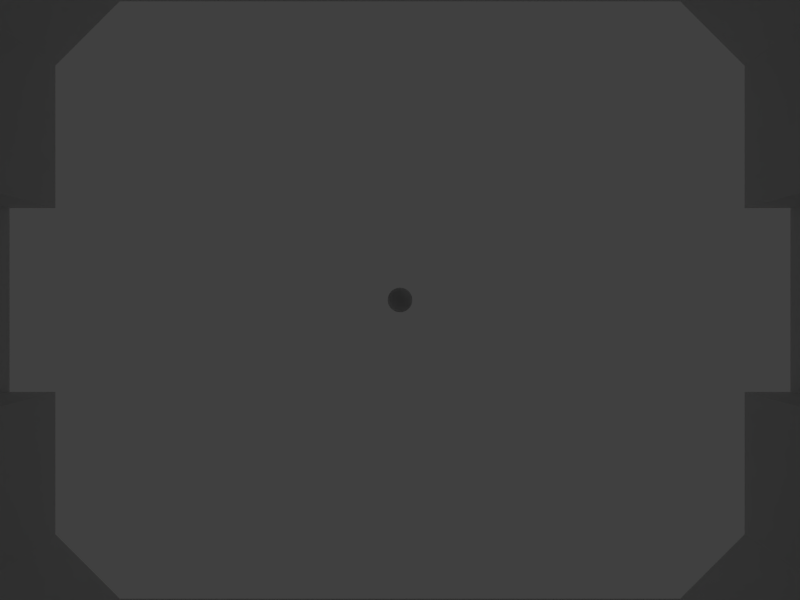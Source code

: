 # Source: vsss.blend  (saved by Blender 2.75.0; exported with 4.5.12 LTS)
import bpy
from mathutils import Matrix  # noqa: F401  (used for matrix-valued properties, if any)

bpy.ops.wm.read_factory_settings(use_empty=True)
scene = bpy.context.scene
scene.name = 'Scene'

# ---- collections
col_collection_1 = bpy.data.collections.new('Collection 1'); scene.collection.children.link(col_collection_1)
col_collection_2 = bpy.data.collections.new('Collection 2'); scene.collection.children.link(col_collection_2)
col_collection_2.hide_render = True
col_collection_2.hide_viewport = True

# ---- materials (node trees are filled in below, after node groups)
mat_elasticidad_bola = bpy.data.materials.new('Elasticidad Bola')
mat_elasticidad_bola.alpha_threshold = 0.0
mat_elasticidad_bola.use_transparent_shadow = False
mat_elasticidad_bola.roughness = 0.5
mat_elasticidad_piso = bpy.data.materials.new('Elasticidad Piso')
mat_elasticidad_piso.alpha_threshold = 0.0
mat_elasticidad_piso.use_transparent_shadow = False
mat_elasticidad_piso.roughness = 0.5
mat_elasticidad_robot = bpy.data.materials.new('Elasticidad Robot')
mat_elasticidad_robot.alpha_threshold = 0.0
mat_elasticidad_robot.use_transparent_shadow = False
mat_elasticidad_robot.roughness = 0.5
mat_equipo_rojo = bpy.data.materials.new('Equipo rojo')
mat_equipo_rojo.alpha_threshold = 0.0
mat_equipo_rojo.use_transparent_shadow = False
mat_equipo_rojo.diffuse_color = (0.8, 0.04688, 0.03411, 1.0)
mat_equipo_rojo.roughness = 0.5
mat_equipo_azul = bpy.data.materials.new('Equipo azul')
mat_equipo_azul.alpha_threshold = 0.0
mat_equipo_azul.use_transparent_shadow = False
mat_equipo_azul.diffuse_color = (0.01198, 0.02064, 0.8, 1.0)
mat_equipo_azul.roughness = 0.5

# ---- material node trees

# ---- world
world_world = bpy.data.worlds.new('World'); scene.world = world_world
world_world.color = (0.05088, 0.05088, 0.05088)
world_world.use_sun_shadow = False
world_world.sun_shadow_jitter_overblur = 0.0
world_world.cycles.sampling_method = 'MANUAL'
world_world.cycles.sample_map_resolution = 256

# ---- cameras
cam_camera = bpy.data.cameras.new('Camera')
cam_camera.clip_start = 0.001
cam_camera.clip_end = 100.0
cam_camera.lens = 18.38
cam_camera.sensor_width = 32.0
cam_camera.sensor_height = 18.0
cam_camera.ortho_scale = 180.0
cam_camera.dof.focus_distance = 0.0
cam_camera.dof.aperture_fstop = 128.0

# ---- lights
light_point = bpy.data.lights.new('Point', 'POINT')
light_point.transmission_factor = 0.0
light_point.energy = 100.0
light_point.shadow_buffer_clip_start = 0.5
light_point.shadow_soft_size = 0.1
light_point.shadow_maximum_resolution = 0.006
light_point.use_absolute_resolution = True
light_point.cycles.use_multiple_importance_sampling = False
light_lamp = bpy.data.lights.new('Lamp', 'POINT')
light_lamp.transmission_factor = 0.0
light_lamp.cutoff_distance = 30.0
light_lamp.energy = 100.0
light_lamp.shadow_buffer_clip_start = 1.001
light_lamp.shadow_soft_size = 0.1
light_lamp.shadow_maximum_resolution = 0.006
light_lamp.use_absolute_resolution = True
light_lamp.cycles.use_multiple_importance_sampling = False

# ---- meshes
me_plane_003 = bpy.data.meshes.new('Plane.003')
me_plane_003.from_pydata([(-1.0, -1.0, 0.0), (1.0, -1.0, 0.0), (-1.0, 1.0, 0.0), (1.0, 1.0, 0.0)], [], [(0, 1, 3, 2)])
me_plane_003.use_remesh_preserve_volume = False
me_plane_003.use_remesh_preserve_attributes = False
me_plane_003.use_mirror_vertex_groups = False
me_plane_003.update()
me_plane_002 = bpy.data.meshes.new('Plane.002')
me_plane_002.from_pydata([(-1.0, -1.0, 0.0), (1.0, -1.0, 0.0), (-1.0, 1.0, 0.0), (1.0, 1.0, 0.0)], [], [(0, 1, 3, 2)])
me_plane_002.use_remesh_preserve_volume = False
me_plane_002.use_remesh_preserve_attributes = False
me_plane_002.use_mirror_vertex_groups = False
me_plane_002.update()
me_plane = bpy.data.meshes.new('Plane')
me_plane.from_pydata([(-1.0, -1.0, 0.0), (1.0, -1.0, 0.0), (-1.0, 1.0, 0.0), (1.0, 1.0, 0.0)], [], [(0, 1, 3, 2)])
me_plane.use_remesh_preserve_volume = False
me_plane.use_remesh_preserve_attributes = False
me_plane.use_mirror_vertex_groups = False
me_plane.update()
me_sphere = bpy.data.meshes.new('Sphere')
me_sphere.from_pydata([(-0.4155, 0.0, 2.089), (-0.8151, 0.0, 1.968), (-1.183, 0.0, 1.771), (-1.506, 0.0, 1.506), (-1.771, 0.0, 1.183), (-1.968, 0.0, 0.8151), (-2.089, 0.0, 0.4155), (-2.13, 0.0, 1.608e-07), (-2.089, 0.0, -0.4155), (-1.968, 0.0, -0.8151), (-1.771, 0.0, -1.183), (-1.506, 0.0, -1.506), (-1.183, 0.0, -1.771), (-0.8151, 0.0, -1.968), (-0.4155, 0.0, -2.089), (6.94e-07, 0.0, -2.13), (-0.4076, 0.08107, 2.089), (-0.7995, 0.159, 1.968), (-1.161, 0.2309, 1.771), (-1.477, 0.2938, 1.506), (-1.737, 0.3455, 1.183), (-1.93, 0.3839, 0.8151), (-2.049, 0.4076, 0.4155), (-2.089, 0.4155, 1.608e-07), (-2.049, 0.4076, -0.4155), (-1.93, 0.3839, -0.8151), (-1.737, 0.3455, -1.183), (-1.477, 0.2938, -1.506), (-1.161, 0.2309, -1.771), (-0.7995, 0.159, -1.968), (-0.4076, 0.08107, -2.089), (-0.3839, 0.159, 2.089), (-0.7531, 0.3119, 1.968), (-1.093, 0.4529, 1.771), (-1.391, 0.5764, 1.506), (-1.636, 0.6777, 1.183), (-1.818, 0.7531, 0.8151), (-1.93, 0.7995, 0.4155), (-1.968, 0.8151, 1.608e-07), (-1.93, 0.7995, -0.4155), (-1.818, 0.7531, -0.8151), (-1.636, 0.6777, -1.183), (-1.391, 0.5764, -1.506), (-1.093, 0.4529, -1.771), (-0.7531, 0.3119, -1.968), (-0.3839, 0.159, -2.089), (-0.3455, 0.2309, 2.089), (-0.6777, 0.4529, 1.968), (-0.9839, 0.6574, 1.771), (-1.252, 0.8368, 1.506), (-1.473, 0.9839, 1.183), (-1.636, 1.093, 0.8151), (-1.737, 1.161, 0.4155), (-1.771, 1.183, 1.608e-07), (-1.737, 1.161, -0.4155), (-1.636, 1.093, -0.8151), (-1.473, 0.9839, -1.183), (-1.252, 0.8368, -1.506), (-0.9839, 0.6574, -1.771), (-0.6777, 0.4529, -1.968), (-0.3455, 0.2309, -2.089), (-0.2938, 0.2938, 2.089), (-0.5764, 0.5764, 1.968), (-0.8368, 0.8368, 1.771), (-1.065, 1.065, 1.506), (-1.252, 1.252, 1.183), (-1.391, 1.391, 0.8151), (-1.477, 1.477, 0.4155), (-1.506, 1.506, 1.608e-07), (-1.477, 1.477, -0.4155), (-1.391, 1.391, -0.8151), (-1.252, 1.252, -1.183), (-1.065, 1.065, -1.506), (-0.8368, 0.8368, -1.771), (-0.5764, 0.5764, -1.968), (-0.2938, 0.2938, -2.089), (-0.2309, 0.3455, 2.089), (-0.4529, 0.6777, 1.968), (-0.6574, 0.9839, 1.771), (-0.8368, 1.252, 1.506), (-0.9839, 1.473, 1.183), (-1.093, 1.636, 0.8151), (-1.161, 1.737, 0.4155), (-1.183, 1.771, 1.608e-07), (-1.161, 1.737, -0.4155), (-1.093, 1.636, -0.8151), (-0.9839, 1.473, -1.183), (-0.8368, 1.252, -1.506), (-0.6574, 0.9839, -1.771), (-0.4529, 0.6777, -1.968), (-0.2309, 0.3455, -2.089), (-0.159, 0.3839, 2.089), (-0.3119, 0.7531, 1.968), (-0.4529, 1.093, 1.771), (-0.5764, 1.391, 1.506), (-0.6777, 1.636, 1.183), (-0.7531, 1.818, 0.8151), (-0.7995, 1.93, 0.4155), (-0.8151, 1.968, 1.608e-07), (-0.7995, 1.93, -0.4155), (-0.7531, 1.818, -0.8151), (-0.6777, 1.636, -1.183), (-0.5764, 1.391, -1.506), (-0.4529, 1.093, -1.771), (-0.3119, 0.7531, -1.968), (-0.159, 0.3839, -2.089), (-0.08107, 0.4076, 2.089), (-0.159, 0.7995, 1.968), (-0.2309, 1.161, 1.771), (-0.2938, 1.477, 1.506), (-0.3455, 1.737, 1.183), (-0.3839, 1.93, 0.8151), (-0.4076, 2.049, 0.4155), (-0.4155, 2.089, 1.608e-07), (-0.4076, 2.049, -0.4155), (-0.3839, 1.93, -0.8151), (-0.3455, 1.737, -1.183), (-0.2938, 1.477, -1.506), (-0.2309, 1.161, -1.771), (-0.159, 0.7995, -1.968), (-0.08107, 0.4076, -2.089), (7.584e-07, 0.4155, 2.089), (6.69e-07, 0.8151, 1.968), (6.541e-07, 1.183, 1.771), (6.392e-07, 1.506, 1.506), (6.094e-07, 1.771, 1.183), (6.988e-07, 1.968, 0.8151), (6.69e-07, 2.089, 0.4155), (7.584e-07, 2.13, 1.608e-07), (6.69e-07, 2.089, -0.4155), (6.988e-07, 1.968, -0.8151), (7.286e-07, 1.771, -1.183), (6.392e-07, 1.506, -1.506), (7.435e-07, 1.183, -1.771), (6.69e-07, 0.8151, -1.968), (6.913e-07, 0.4155, -2.089), (0.08107, 0.4076, 2.089), (0.159, 0.7995, 1.968), (0.2309, 1.161, 1.771), (0.2938, 1.477, 1.506), (0.3455, 1.737, 1.183), (0.3839, 1.93, 0.8151), (0.4076, 2.049, 0.4155), (0.4155, 2.089, 1.608e-07), (0.4076, 2.049, -0.4155), (0.3839, 1.93, -0.8151), (0.3455, 1.737, -1.183), (0.2938, 1.477, -1.506), (0.2309, 1.161, -1.771), (0.159, 0.7995, -1.968), (0.08107, 0.4076, -2.089), (0.159, 0.3839, 2.089), (0.3119, 0.7531, 1.968), (0.4529, 1.093, 1.771), (0.5764, 1.391, 1.506), (0.6777, 1.636, 1.183), (0.7531, 1.818, 0.8151), (0.7995, 1.93, 0.4155), (0.8151, 1.968, 1.608e-07), (0.7995, 1.93, -0.4155), (0.7531, 1.818, -0.8151), (0.6777, 1.636, -1.183), (0.5764, 1.391, -1.506), (0.4529, 1.093, -1.771), (0.3119, 0.7531, -1.968), (0.159, 0.3839, -2.089), (0.2309, 0.3455, 2.089), (0.4529, 0.6777, 1.968), (0.6574, 0.9839, 1.771), (0.8368, 1.252, 1.506), (0.9839, 1.473, 1.183), (1.093, 1.636, 0.8151), (1.161, 1.737, 0.4155), (1.183, 1.771, 1.608e-07), (1.161, 1.737, -0.4155), (1.093, 1.636, -0.8151), (0.9839, 1.473, -1.183), (0.8368, 1.252, -1.506), (0.6574, 0.9839, -1.771), (0.4529, 0.6777, -1.968), (0.2309, 0.3455, -2.089), (0.2938, 0.2938, 2.089), (0.5764, 0.5764, 1.968), (0.8368, 0.8368, 1.771), (1.065, 1.065, 1.506), (1.252, 1.252, 1.183), (1.391, 1.391, 0.8151), (1.477, 1.477, 0.4155), (1.506, 1.506, 1.608e-07), (1.477, 1.477, -0.4155), (1.391, 1.391, -0.8151), (1.252, 1.252, -1.183), (1.065, 1.065, -1.506), (0.8368, 0.8368, -1.771), (0.5764, 0.5764, -1.968), (0.2938, 0.2938, -2.089), (0.3455, 0.2309, 2.089), (0.6777, 0.4529, 1.968), (0.9839, 0.6574, 1.771), (1.252, 0.8368, 1.506), (1.473, 0.9839, 1.183), (1.636, 1.093, 0.8151), (1.737, 1.161, 0.4155), (1.771, 1.183, 1.608e-07), (1.737, 1.161, -0.4155), (1.636, 1.093, -0.8151), (1.473, 0.9839, -1.183), (1.252, 0.8368, -1.506), (0.9839, 0.6574, -1.771), (0.6777, 0.4529, -1.968), (0.3455, 0.2309, -2.089), (0.3839, 0.159, 2.089), (0.7531, 0.3119, 1.968), (1.093, 0.4529, 1.771), (1.391, 0.5764, 1.506), (1.636, 0.6777, 1.183), (1.818, 0.7531, 0.8151), (1.93, 0.7995, 0.4155), (1.968, 0.8151, 1.608e-07), (1.93, 0.7995, -0.4155), (1.818, 0.7531, -0.8151), (1.636, 0.6777, -1.183), (1.391, 0.5764, -1.506), (1.093, 0.4529, -1.771), (0.7531, 0.3119, -1.968), (0.3839, 0.159, -2.089), (0.4076, 0.08107, 2.089), (0.7995, 0.159, 1.968), (1.161, 0.2309, 1.771), (1.477, 0.2938, 1.506), (1.737, 0.3455, 1.183), (1.93, 0.3839, 0.8151), (2.049, 0.4076, 0.4155), (2.089, 0.4155, 1.608e-07), (2.049, 0.4076, -0.4155), (1.93, 0.3839, -0.8151), (1.737, 0.3455, -1.183), (1.477, 0.2938, -1.506), (1.161, 0.2309, -1.771), (0.7995, 0.159, -1.968), (0.4076, 0.08107, -2.089), (0.4155, -4.341e-08, 2.089), (0.8151, 1.29e-09, 1.968), (1.183, 4.599e-08, 1.771), (1.506, -7.322e-08, 1.506), (1.771, 1.619e-08, 1.183), (1.968, -4.341e-08, 0.8151), (2.089, -2.52e-07, 0.4155), (2.13, -2.818e-07, 1.608e-07), (2.089, -2.52e-07, -0.4155), (1.968, -4.341e-08, -0.8151), (1.771, -4.341e-08, -1.183), (1.506, -7.322e-08, -1.506), (1.183, -7.322e-08, -1.771), (0.8151, -4.341e-08, -1.968), (0.4155, 1.29e-09, -2.089), (0.4076, -0.08107, 2.089), (0.7995, -0.159, 1.968), (1.161, -0.2309, 1.771), (1.477, -0.2938, 1.506), (1.737, -0.3455, 1.183), (1.93, -0.3839, 0.8151), (2.049, -0.4076, 0.4155), (2.089, -0.4155, 1.608e-07), (2.049, -0.4076, -0.4155), (1.93, -0.3839, -0.8151), (1.737, -0.3455, -1.183), (1.477, -0.2938, -1.506), (1.161, -0.2309, -1.771), (0.7995, -0.159, -1.968), (0.4076, -0.08107, -2.089), (0.3839, -0.159, 2.089), (0.7531, -0.3119, 1.968), (1.093, -0.4529, 1.771), (1.391, -0.5764, 1.506), (1.636, -0.6777, 1.183), (1.818, -0.7531, 0.8151), (1.93, -0.7995, 0.4155), (1.968, -0.8151, 1.608e-07), (1.93, -0.7995, -0.4155), (1.818, -0.7531, -0.8151), (1.636, -0.6777, -1.183), (1.391, -0.5764, -1.506), (1.093, -0.4529, -1.771), (0.7531, -0.3119, -1.968), (0.3839, -0.159, -2.089), (0.3455, -0.2309, 2.089), (0.6777, -0.4529, 1.968), (0.9839, -0.6574, 1.771), (1.252, -0.8368, 1.506), (1.473, -0.9839, 1.183), (1.636, -1.093, 0.8151), (1.737, -1.161, 0.4155), (1.771, -1.183, 1.608e-07), (1.737, -1.161, -0.4155), (1.636, -1.093, -0.8151), (1.473, -0.9839, -1.183), (1.252, -0.8368, -1.506), (0.9839, -0.6574, -1.771), (0.6777, -0.4529, -1.968), (0.3455, -0.2309, -2.089), (0.2938, -0.2938, 2.089), (0.5764, -0.5764, 1.968), (0.8368, -0.8368, 1.771), (1.065, -1.065, 1.506), (1.252, -1.252, 1.183), (1.391, -1.391, 0.8151), (1.477, -1.477, 0.4155), (1.506, -1.506, 1.608e-07), (1.477, -1.477, -0.4155), (1.391, -1.391, -0.8151), (1.252, -1.252, -1.183), (1.065, -1.065, -1.506), (0.8368, -0.8368, -1.771), (0.5764, -0.5764, -1.968), (0.2938, -0.2938, -2.089), (0.2309, -0.3455, 2.089), (0.4529, -0.6777, 1.968), (0.6574, -0.9839, 1.771), (0.8368, -1.252, 1.506), (0.9839, -1.473, 1.183), (1.093, -1.636, 0.8151), (1.161, -1.737, 0.4155), (1.183, -1.771, 1.608e-07), (1.161, -1.737, -0.4155), (1.093, -1.636, -0.8151), (0.9839, -1.473, -1.183), (0.8368, -1.252, -1.506), (0.6574, -0.9839, -1.771), (0.4529, -0.6777, -1.968), (0.2309, -0.3455, -2.089), (0.159, -0.3839, 2.089), (0.3119, -0.7531, 1.968), (0.4529, -1.093, 1.771), (0.5764, -1.391, 1.506), (0.6777, -1.636, 1.183), (0.7531, -1.818, 0.8151), (0.7995, -1.93, 0.4155), (0.8151, -1.968, 1.608e-07), (0.7995, -1.93, -0.4155), (0.7531, -1.818, -0.8151), (0.6777, -1.636, -1.183), (0.5764, -1.391, -1.506), (0.4529, -1.093, -1.771), (0.3119, -0.7531, -1.968), (0.159, -0.3839, -2.089), (0.08107, -0.4076, 2.089), (0.159, -0.7995, 1.968), (0.2309, -1.161, 1.771), (0.2938, -1.477, 1.506), (0.3455, -1.737, 1.183), (0.3839, -1.93, 0.8151), (0.4076, -2.049, 0.4155), (0.4155, -2.089, 1.608e-07), (0.4076, -2.049, -0.4155), (0.3839, -1.93, -0.8151), (0.3455, -1.737, -1.183), (0.2938, -1.477, -1.506), (0.2309, -1.161, -1.771), (0.159, -0.7995, -1.968), (0.08107, -0.4076, -2.089), (6.094e-07, -0.4155, 2.089), (5.498e-07, -0.8151, 1.968), (5.349e-07, -1.183, 1.771), (4.604e-07, -1.506, 1.506), (4.604e-07, -1.771, 1.183), (4.902e-07, -1.968, 0.8151), (3.412e-07, -2.089, 0.4155), (1.027e-07, -2.13, 1.608e-07), (3.412e-07, -2.089, -0.4155), (4.902e-07, -1.968, -0.8151), (4.306e-07, -1.771, -1.183), (4.902e-07, -1.506, -1.506), (4.157e-07, -1.183, -1.771), (6.094e-07, -0.8151, -1.968), (7.062e-07, -0.4155, -2.089), (5.586e-07, -6.807e-07, 2.13), (-0.08107, -0.4076, 2.089), (-0.159, -0.7995, 1.968), (-0.2309, -1.161, 1.771), (-0.2938, -1.477, 1.506), (-0.3455, -1.737, 1.183), (-0.3839, -1.93, 0.8151), (-0.4076, -2.049, 0.4155), (-0.4155, -2.089, 1.608e-07), (-0.4076, -2.049, -0.4155), (-0.3839, -1.93, -0.8151), (-0.3455, -1.737, -1.183), (-0.2938, -1.477, -1.506), (-0.2309, -1.161, -1.771), (-0.159, -0.7995, -1.968), (-0.08107, -0.4076, -2.089), (-0.159, -0.3839, 2.089), (-0.3119, -0.7531, 1.968), (-0.4529, -1.093, 1.771), (-0.5764, -1.391, 1.506), (-0.6777, -1.636, 1.183), (-0.7531, -1.818, 0.8151), (-0.7995, -1.93, 0.4155), (-0.8151, -1.968, 1.608e-07), (-0.7995, -1.93, -0.4155), (-0.7531, -1.818, -0.8151), (-0.6777, -1.636, -1.183), (-0.5764, -1.391, -1.506), (-0.4529, -1.093, -1.771), (-0.3119, -0.7531, -1.968), (-0.159, -0.3839, -2.089), (-0.2309, -0.3455, 2.089), (-0.4529, -0.6777, 1.968), (-0.6574, -0.9839, 1.771), (-0.8368, -1.252, 1.506), (-0.9839, -1.473, 1.183), (-1.093, -1.636, 0.8151), (-1.161, -1.737, 0.4155), (-1.183, -1.771, 1.608e-07), (-1.161, -1.737, -0.4155), (-1.093, -1.636, -0.8151), (-0.9839, -1.473, -1.183), (-0.8368, -1.252, -1.506), (-0.6574, -0.9839, -1.771), (-0.4529, -0.6777, -1.968), (-0.2309, -0.3455, -2.089), (-0.2938, -0.2938, 2.089), (-0.5764, -0.5764, 1.968), (-0.8368, -0.8368, 1.771), (-1.065, -1.065, 1.506), (-1.252, -1.252, 1.183), (-1.391, -1.391, 0.8151), (-1.477, -1.477, 0.4155), (-1.506, -1.506, 1.608e-07), (-1.477, -1.477, -0.4155), (-1.391, -1.391, -0.8151), (-1.252, -1.252, -1.183), (-1.065, -1.065, -1.506), (-0.8368, -0.8368, -1.771), (-0.5764, -0.5764, -1.968), (-0.2938, -0.2938, -2.089), (-0.3455, -0.2309, 2.089), (-0.6777, -0.4529, 1.968), (-0.9839, -0.6574, 1.771), (-1.252, -0.8368, 1.506), (-1.473, -0.9839, 1.183), (-1.636, -1.093, 0.8151), (-1.737, -1.161, 0.4155), (-1.771, -1.183, 1.608e-07), (-1.737, -1.161, -0.4155), (-1.636, -1.093, -0.8151), (-1.473, -0.9839, -1.183), (-1.252, -0.8368, -1.506), (-0.9839, -0.6574, -1.771), (-0.6777, -0.4529, -1.968), (-0.3455, -0.2309, -2.089), (-0.3839, -0.159, 2.089), (-0.7531, -0.3119, 1.968), (-1.093, -0.4529, 1.771), (-1.391, -0.5764, 1.506), (-1.636, -0.6777, 1.183), (-1.818, -0.7531, 0.8151), (-1.93, -0.7995, 0.4155), (-1.968, -0.8151, 1.608e-07), (-1.93, -0.7995, -0.4155), (-1.818, -0.7531, -0.8151), (-1.636, -0.6777, -1.183), (-1.391, -0.5764, -1.506), (-1.093, -0.4529, -1.771), (-0.7531, -0.3119, -1.968), (-0.3839, -0.159, -2.089), (-0.4076, -0.08107, 2.089), (-0.7995, -0.159, 1.968), (-1.161, -0.2309, 1.771), (-1.477, -0.2938, 1.506), (-1.737, -0.3455, 1.183), (-1.93, -0.3839, 0.8151), (-2.049, -0.4076, 0.4155), (-2.089, -0.4155, 1.608e-07), (-2.049, -0.4076, -0.4155), (-1.93, -0.3839, -0.8151), (-1.737, -0.3455, -1.183), (-1.477, -0.2938, -1.506), (-1.161, -0.2309, -1.771), (-0.7995, -0.159, -1.968), (-0.4076, -0.08107, -2.089)], [], [(10, 9, 25, 26), (3, 2, 18, 19), (11, 10, 26, 27), (4, 3, 19, 20), (12, 11, 27, 28), (5, 4, 20, 21), (13, 12, 28, 29), (6, 5, 21, 22), (14, 13, 29, 30), (7, 6, 22, 23), (8, 7, 23, 24), (1, 0, 16, 17), (9, 8, 24, 25), (2, 1, 17, 18), (25, 24, 39, 40), (18, 17, 32, 33), (26, 25, 40, 41), (19, 18, 33, 34), (27, 26, 41, 42), (20, 19, 34, 35), (28, 27, 42, 43), (21, 20, 35, 36), (29, 28, 43, 44), (22, 21, 36, 37), (30, 29, 44, 45), (23, 22, 37, 38), (24, 23, 38, 39), (17, 16, 31, 32), (44, 43, 58, 59), (37, 36, 51, 52), (45, 44, 59, 60), (38, 37, 52, 53), (39, 38, 53, 54), (32, 31, 46, 47), (40, 39, 54, 55), (33, 32, 47, 48), (41, 40, 55, 56), (34, 33, 48, 49), (42, 41, 56, 57), (35, 34, 49, 50), (43, 42, 57, 58), (36, 35, 50, 51), (48, 47, 62, 63), (56, 55, 70, 71), (49, 48, 63, 64), (57, 56, 71, 72), (50, 49, 64, 65), (58, 57, 72, 73), (51, 50, 65, 66), (59, 58, 73, 74), (52, 51, 66, 67), (60, 59, 74, 75), (53, 52, 67, 68), (54, 53, 68, 69), (47, 46, 61, 62), (55, 54, 69, 70), (67, 66, 81, 82), (75, 74, 89, 90), (68, 67, 82, 83), (69, 68, 83, 84), (62, 61, 76, 77), (70, 69, 84, 85), (63, 62, 77, 78), (71, 70, 85, 86), (64, 63, 78, 79), (72, 71, 86, 87), (65, 64, 79, 80), (73, 72, 87, 88), (66, 65, 80, 81), (74, 73, 88, 89), (86, 85, 100, 101), (79, 78, 93, 94), (87, 86, 101, 102), (80, 79, 94, 95), (88, 87, 102, 103), (81, 80, 95, 96), (89, 88, 103, 104), (82, 81, 96, 97), (90, 89, 104, 105), (83, 82, 97, 98), (84, 83, 98, 99), (77, 76, 91, 92), (85, 84, 99, 100), (78, 77, 92, 93), (105, 104, 119, 120), (98, 97, 112, 113), (99, 98, 113, 114), (92, 91, 106, 107), (100, 99, 114, 115), (93, 92, 107, 108), (101, 100, 115, 116), (94, 93, 108, 109), (102, 101, 116, 117), (95, 94, 109, 110), (103, 102, 117, 118), (96, 95, 110, 111), (104, 103, 118, 119), (97, 96, 111, 112), (117, 116, 131, 132), (110, 109, 124, 125), (118, 117, 132, 133), (111, 110, 125, 126), (119, 118, 133, 134), (112, 111, 126, 127), (120, 119, 134, 135), (113, 112, 127, 128), (114, 113, 128, 129), (107, 106, 121, 122), (115, 114, 129, 130), (108, 107, 122, 123), (116, 115, 130, 131), (109, 108, 123, 124), (129, 128, 143, 144), (122, 121, 136, 137), (130, 129, 144, 145), (123, 122, 137, 138), (131, 130, 145, 146), (124, 123, 138, 139), (132, 131, 146, 147), (125, 124, 139, 140), (133, 132, 147, 148), (126, 125, 140, 141), (134, 133, 148, 149), (127, 126, 141, 142), (135, 134, 149, 150), (128, 127, 142, 143), (140, 139, 154, 155), (148, 147, 162, 163), (141, 140, 155, 156), (149, 148, 163, 164), (142, 141, 156, 157), (150, 149, 164, 165), (143, 142, 157, 158), (144, 143, 158, 159), (137, 136, 151, 152), (145, 144, 159, 160), (138, 137, 152, 153), (146, 145, 160, 161), (139, 138, 153, 154), (147, 146, 161, 162), (159, 158, 173, 174), (152, 151, 166, 167), (160, 159, 174, 175), (153, 152, 167, 168), (161, 160, 175, 176), (154, 153, 168, 169), (162, 161, 176, 177), (155, 154, 169, 170), (163, 162, 177, 178), (156, 155, 170, 171), (164, 163, 178, 179), (157, 156, 171, 172), (165, 164, 179, 180), (158, 157, 172, 173), (178, 177, 192, 193), (171, 170, 185, 186), (179, 178, 193, 194), (172, 171, 186, 187), (180, 179, 194, 195), (173, 172, 187, 188), (174, 173, 188, 189), (167, 166, 181, 182), (175, 174, 189, 190), (168, 167, 182, 183), (176, 175, 190, 191), (169, 168, 183, 184), (177, 176, 191, 192), (170, 169, 184, 185), (182, 181, 196, 197), (190, 189, 204, 205), (183, 182, 197, 198), (191, 190, 205, 206), (184, 183, 198, 199), (192, 191, 206, 207), (185, 184, 199, 200), (193, 192, 207, 208), (186, 185, 200, 201), (194, 193, 208, 209), (187, 186, 201, 202), (195, 194, 209, 210), (188, 187, 202, 203), (189, 188, 203, 204), (201, 200, 215, 216), (209, 208, 223, 224), (202, 201, 216, 217), (210, 209, 224, 225), (203, 202, 217, 218), (204, 203, 218, 219), (197, 196, 211, 212), (205, 204, 219, 220), (198, 197, 212, 213), (206, 205, 220, 221), (199, 198, 213, 214), (207, 206, 221, 222), (200, 199, 214, 215), (208, 207, 222, 223), (220, 219, 234, 235), (213, 212, 227, 228), (221, 220, 235, 236), (214, 213, 228, 229), (222, 221, 236, 237), (215, 214, 229, 230), (223, 222, 237, 238), (216, 215, 230, 231), (224, 223, 238, 239), (217, 216, 231, 232), (225, 224, 239, 240), (218, 217, 232, 233), (219, 218, 233, 234), (212, 211, 226, 227), (239, 238, 253, 254), (232, 231, 246, 247), (240, 239, 254, 255), (233, 232, 247, 248), (234, 233, 248, 249), (227, 226, 241, 242), (235, 234, 249, 250), (228, 227, 242, 243), (236, 235, 250, 251), (229, 228, 243, 244), (237, 236, 251, 252), (230, 229, 244, 245), (238, 237, 252, 253), (231, 230, 245, 246), (251, 250, 265, 266), (244, 243, 258, 259), (252, 251, 266, 267), (245, 244, 259, 260), (253, 252, 267, 268), (246, 245, 260, 261), (254, 253, 268, 269), (247, 246, 261, 262), (255, 254, 269, 270), (248, 247, 262, 263), (249, 248, 263, 264), (242, 241, 256, 257), (250, 249, 264, 265), (243, 242, 257, 258), (270, 269, 284, 285), (263, 262, 277, 278), (264, 263, 278, 279), (257, 256, 271, 272), (265, 264, 279, 280), (258, 257, 272, 273), (266, 265, 280, 281), (259, 258, 273, 274), (267, 266, 281, 282), (260, 259, 274, 275), (268, 267, 282, 283), (261, 260, 275, 276), (269, 268, 283, 284), (262, 261, 276, 277), (274, 273, 288, 289), (282, 281, 296, 297), (275, 274, 289, 290), (283, 282, 297, 298), (276, 275, 290, 291), (284, 283, 298, 299), (277, 276, 291, 292), (285, 284, 299, 300), (278, 277, 292, 293), (279, 278, 293, 294), (272, 271, 286, 287), (280, 279, 294, 295), (273, 272, 287, 288), (281, 280, 295, 296), (293, 292, 307, 308), (294, 293, 308, 309), (287, 286, 301, 302), (295, 294, 309, 310), (288, 287, 302, 303), (296, 295, 310, 311), (289, 288, 303, 304), (297, 296, 311, 312), (290, 289, 304, 305), (298, 297, 312, 313), (291, 290, 305, 306), (299, 298, 313, 314), (292, 291, 306, 307), (300, 299, 314, 315), (312, 311, 326, 327), (305, 304, 319, 320), (313, 312, 327, 328), (306, 305, 320, 321), (314, 313, 328, 329), (307, 306, 321, 322), (315, 314, 329, 330), (308, 307, 322, 323), (309, 308, 323, 324), (302, 301, 316, 317), (310, 309, 324, 325), (303, 302, 317, 318), (311, 310, 325, 326), (304, 303, 318, 319), (324, 323, 338, 339), (317, 316, 331, 332), (325, 324, 339, 340), (318, 317, 332, 333), (326, 325, 340, 341), (319, 318, 333, 334), (327, 326, 341, 342), (320, 319, 334, 335), (328, 327, 342, 343), (321, 320, 335, 336), (329, 328, 343, 344), (322, 321, 336, 337), (330, 329, 344, 345), (323, 322, 337, 338), (335, 334, 349, 350), (343, 342, 357, 358), (336, 335, 350, 351), (344, 343, 358, 359), (337, 336, 351, 352), (345, 344, 359, 360), (338, 337, 352, 353), (339, 338, 353, 354), (332, 331, 346, 347), (340, 339, 354, 355), (333, 332, 347, 348), (341, 340, 355, 356), (334, 333, 348, 349), (342, 341, 356, 357), (354, 353, 368, 369), (347, 346, 361, 362), (355, 354, 369, 370), (348, 347, 362, 363), (356, 355, 370, 371), (349, 348, 363, 364), (357, 356, 371, 372), (350, 349, 364, 365), (358, 357, 372, 373), (351, 350, 365, 366), (359, 358, 373, 374), (352, 351, 366, 367), (360, 359, 374, 375), (353, 352, 367, 368), (373, 372, 388, 389), (366, 365, 381, 382), (374, 373, 389, 390), (367, 366, 382, 383), (375, 374, 390, 391), (368, 367, 383, 384), (369, 368, 384, 385), (362, 361, 377, 378), (370, 369, 385, 386), (363, 362, 378, 379), (371, 370, 386, 387), (364, 363, 379, 380), (372, 371, 387, 388), (365, 364, 380, 381), (386, 385, 400, 401), (379, 378, 393, 394), (387, 386, 401, 402), (380, 379, 394, 395), (388, 387, 402, 403), (381, 380, 395, 396), (389, 388, 403, 404), (382, 381, 396, 397), (390, 389, 404, 405), (383, 382, 397, 398), (391, 390, 405, 406), (384, 383, 398, 399), (385, 384, 399, 400), (378, 377, 392, 393), (405, 404, 419, 420), (398, 397, 412, 413), (406, 405, 420, 421), (399, 398, 413, 414), (400, 399, 414, 415), (393, 392, 407, 408), (401, 400, 415, 416), (394, 393, 408, 409), (402, 401, 416, 417), (395, 394, 409, 410), (403, 402, 417, 418), (396, 395, 410, 411), (404, 403, 418, 419), (397, 396, 411, 412), (409, 408, 423, 424), (417, 416, 431, 432), (410, 409, 424, 425), (418, 417, 432, 433), (411, 410, 425, 426), (419, 418, 433, 434), (412, 411, 426, 427), (420, 419, 434, 435), (413, 412, 427, 428), (421, 420, 435, 436), (414, 413, 428, 429), (415, 414, 429, 430), (408, 407, 422, 423), (416, 415, 430, 431), (428, 427, 442, 443), (436, 435, 450, 451), (429, 428, 443, 444), (430, 429, 444, 445), (423, 422, 437, 438), (431, 430, 445, 446), (424, 423, 438, 439), (432, 431, 446, 447), (425, 424, 439, 440), (433, 432, 447, 448), (426, 425, 440, 441), (434, 433, 448, 449), (427, 426, 441, 442), (435, 434, 449, 450), (447, 446, 461, 462), (440, 439, 454, 455), (448, 447, 462, 463), (441, 440, 455, 456), (449, 448, 463, 464), (442, 441, 456, 457), (450, 449, 464, 465), (443, 442, 457, 458), (451, 450, 465, 466), (444, 443, 458, 459), (445, 444, 459, 460), (438, 437, 452, 453), (446, 445, 460, 461), (439, 438, 453, 454), (466, 465, 480, 481), (459, 458, 473, 474), (460, 459, 474, 475), (453, 452, 467, 468), (461, 460, 475, 476), (454, 453, 468, 469), (462, 461, 476, 477), (455, 454, 469, 470), (463, 462, 477, 478), (456, 455, 470, 471), (464, 463, 478, 479), (457, 456, 471, 472), (465, 464, 479, 480), (458, 457, 472, 473), (0, 376, 16), (15, 14, 30), (16, 376, 31), (15, 30, 45), (31, 376, 46), (15, 45, 60), (46, 376, 61), (15, 60, 75), (61, 376, 76), (15, 75, 90), (76, 376, 91), (15, 90, 105), (91, 376, 106), (15, 105, 120), (106, 376, 121), (15, 120, 135), (121, 376, 136), (15, 135, 150), (136, 376, 151), (15, 150, 165), (151, 376, 166), (15, 165, 180), (166, 376, 181), (15, 180, 195), (181, 376, 196), (15, 195, 210), (196, 376, 211), (15, 210, 225), (211, 376, 226), (15, 225, 240), (226, 376, 241), (15, 240, 255), (241, 376, 256), (15, 255, 270), (256, 376, 271), (15, 270, 285), (271, 376, 286), (15, 285, 300), (286, 376, 301), (15, 300, 315), (301, 376, 316), (15, 315, 330), (316, 376, 331), (15, 330, 345), (331, 376, 346), (15, 345, 360), (346, 376, 361), (15, 360, 375), (361, 376, 377), (15, 375, 391), (377, 376, 392), (15, 391, 406), (392, 376, 407), (15, 406, 421), (407, 376, 422), (15, 421, 436), (422, 376, 437), (15, 436, 451), (437, 376, 452), (15, 451, 466), (452, 376, 467), (15, 466, 481), (470, 469, 2, 3), (478, 477, 10, 11), (471, 470, 3, 4), (479, 478, 11, 12), (472, 471, 4, 5), (480, 479, 12, 13), (473, 472, 5, 6), (481, 480, 13, 14), (474, 473, 6, 7), (467, 376, 0), (15, 481, 14), (475, 474, 7, 8), (468, 467, 0, 1), (476, 475, 8, 9), (469, 468, 1, 2), (477, 476, 9, 10)])
me_sphere.materials.append(mat_elasticidad_bola)
me_sphere.use_remesh_preserve_volume = False
me_sphere.use_remesh_preserve_attributes = False
me_sphere.use_mirror_vertex_groups = False
me_sphere.update()
me_cube_001 = bpy.data.meshes.new('Cube.001')
me_cube_001.from_pydata([(-1.0, -0.3077, -1.0), (-1.0, -0.3077, 1.0), (-1.0, 0.3077, -1.0), (-1.0, 0.3077, 1.0), (1.0, -0.3077, -1.0), (1.0, -0.3077, 1.0), (1.0, 0.3077, -1.0), (1.0, 0.3077, 1.0), (-1.0, -1.0, -1.0), (-1.0, -1.0, 1.0), (-1.0, 1.0, 1.0), (-1.0, 1.0, -1.0), (-1.133, -0.3077, -1.0), (-1.133, -0.3077, 1.0), (-1.133, 0.3077, -1.0), (-1.133, 0.3077, 1.0), (1.0, 1.0, 1.0), (1.0, 1.0, -1.0), (1.0, -1.0, 1.0), (1.0, -1.0, -1.0), (1.133, -0.3077, -1.0), (1.133, -0.3077, 1.0), (1.133, 0.3077, -1.0), (1.133, 0.3077, 1.0)], [], [(10, 11, 17, 16), (5, 7, 23, 21), (18, 19, 8, 9), (18, 9, 10, 16), (0, 1, 9, 8), (1, 3, 10, 9), (3, 2, 11, 10), (13, 12, 14, 15), (3, 1, 13, 15), (2, 3, 15, 14), (1, 0, 12, 13), (6, 7, 16, 17), (7, 5, 18, 16), (5, 4, 19, 18), (23, 22, 20, 21), (4, 5, 21, 20), (7, 6, 22, 23)])
me_cube_001.materials.append(mat_elasticidad_piso)
me_cube_001.use_remesh_preserve_volume = False
me_cube_001.use_remesh_preserve_attributes = False
me_cube_001.use_mirror_vertex_groups = False
me_cube_001.update()
me_plane_001 = bpy.data.meshes.new('Plane.001')
me_plane_001.from_pydata([(-1.0, -1.0, 0.0), (1.0, -1.0, 0.0), (-1.0, 1.0, 0.0), (1.0, 1.0, 0.0)], [], [(0, 1, 3, 2)])
me_plane_001.use_remesh_preserve_volume = False
me_plane_001.use_remesh_preserve_attributes = False
me_plane_001.use_mirror_vertex_groups = False
me_plane_001.update()
me_cube_002 = bpy.data.meshes.new('Cube.002')
me_cube_002.from_pydata([(-3.5, -3.5, -3.5), (-3.5, -3.5, 3.5), (-3.5, 3.5, -3.5), (-3.5, 3.5, 3.5), (3.5, -3.5, -3.5), (3.5, -3.5, 3.5), (3.5, 3.5, -3.5), (3.5, 3.5, 3.5), (-3.5, -3.5, 0.0), (3.5, -3.5, 0.0), (1.134e-07, -3.5, 3.5), (1.134e-07, -2.5, -3.5), (1.134e-07, -2.5, 0.0), (-3.5, 3.5, 0.0), (0.0, 3.5, 3.5), (3.5, 3.5, 0.0), (0.0, 2.5, -3.5), (0.0, 2.5, 0.0)], [], [(1, 3, 13, 2, 0, 8), (17, 15, 6, 16), (7, 5, 9, 4, 6, 15), (12, 8, 0, 11), (0, 2, 16, 6, 4, 11), (5, 7, 14, 3, 1, 10), (9, 12, 11, 4), (5, 10, 12, 9), (10, 1, 8, 12), (13, 17, 16, 2), (3, 14, 17, 13), (14, 7, 15, 17), (10, 5, 14, 1)])
me_cube_002.polygons.foreach_set('material_index', [0, 0, 0, 0, 0, 0, 0, 0, 0, 0, 0, 0, 1])
me_cube_002.materials.append(mat_elasticidad_robot)
me_cube_002.materials.append(mat_equipo_rojo)
me_cube_002.use_remesh_preserve_volume = False
me_cube_002.use_remesh_preserve_attributes = False
me_cube_002.use_mirror_vertex_groups = False
me_cube_002.update()
me_cube_000 = bpy.data.meshes.new('Cube.000')
me_cube_000.from_pydata([(-3.5, -3.5, -3.5), (-3.5, -3.5, 3.5), (-3.5, 3.5, -3.5), (-3.5, 3.5, 3.5), (3.5, -3.5, -3.5), (3.5, -3.5, 3.5), (3.5, 3.5, -3.5), (3.5, 3.5, 3.5), (-3.5, -3.5, 0.0), (3.5, -3.5, 0.0), (1.134e-07, -3.5, 3.5), (1.134e-07, -2.5, -3.5), (1.134e-07, -2.5, 0.0), (-3.5, 3.5, 0.0), (0.0, 3.5, 3.5), (3.5, 3.5, 0.0), (0.0, 2.5, -3.5), (0.0, 2.5, 0.0)], [], [(1, 3, 13, 2, 0, 8), (17, 15, 6, 16), (7, 5, 9, 4, 6, 15), (12, 8, 0, 11), (0, 2, 16, 6, 4, 11), (5, 7, 14, 3, 1, 10), (9, 12, 11, 4), (5, 10, 12, 9), (10, 1, 8, 12), (13, 17, 16, 2), (3, 14, 17, 13), (14, 7, 15, 17), (10, 5, 14, 1)])
me_cube_000.polygons.foreach_set('material_index', [0, 0, 0, 0, 0, 0, 0, 0, 0, 0, 0, 0, 1])
me_cube_000.materials.append(mat_elasticidad_robot)
me_cube_000.materials.append(mat_equipo_azul)
me_cube_000.use_remesh_preserve_volume = False
me_cube_000.use_remesh_preserve_attributes = False
me_cube_000.use_mirror_vertex_groups = False
me_cube_000.update()

# ---- objects
ob_plane_003 = bpy.data.objects.new('Plane.003', me_plane_003)
ob_plane_002 = bpy.data.objects.new('Plane.002', me_plane_002)
ob_plane = bpy.data.objects.new('Plane', me_plane)
ob_ball = bpy.data.objects.new('Ball', me_sphere)
ob_point = bpy.data.objects.new('Point', light_point)
ob_master = bpy.data.objects.new('Master', None)
ob_empty = bpy.data.objects.new('Empty', None)
ob_field = bpy.data.objects.new('Field', me_cube_001)
ob_lamp = bpy.data.objects.new('Lamp', light_lamp)
ob_camera = bpy.data.objects.new('Camera', cam_camera)
ob_plane_001 = bpy.data.objects.new('Plane.001', me_plane_001)
ob_robot_redteam = bpy.data.objects.new('Robot_RedTeam', me_cube_002)
ob_robot_blueteam = bpy.data.objects.new('Robot_BlueTeam', me_cube_000)

# ---- transforms, parenting, visibility, modifiers, constraints
ob_plane_003.location = (68.0, -58.0, 50.0)
ob_plane_003.rotation_euler = (-2.356, 1.571, 0.0)
ob_plane_003.scale = (50.0, 10.5, 1.0)
ob_plane_003.lineart.crease_threshold = 0.0
ob_plane_002.location = (68.0, 58.0, 50.0)
ob_plane_002.rotation_euler = (-3.927, 1.571, 0.0)
ob_plane_002.scale = (50.0, 10.5, 1.0)
ob_plane_002.lineart.crease_threshold = 0.0
ob_plane.location = (-68.0, -58.0, 50.0)
ob_plane.rotation_euler = (-0.7854, 1.571, 0.0)
ob_plane.scale = (50.0, 10.5, 1.0)
ob_plane.lineart.crease_threshold = 0.0
ob_ball.location = (0.0, 0.0, 20.64)
ob_ball.lineart.crease_threshold = 0.0
ob_point.location = (-20.0, -20.0, 25.0)
ob_point.lineart.crease_threshold = 0.0
ob_master.location = (10.59, 9.709, 0.3404)
ob_master.empty_image_offset = (0.0, 0.0)
ob_master.lineart.crease_threshold = 0.0
ob_empty.location = (0.0, -7.679, 13.35)
ob_empty.empty_image_offset = (0.0, 0.0)
ob_empty.lineart.crease_threshold = 0.0
ob_field.location = (0.0, 0.0, 50.0)
ob_field.scale = (75.0, 65.0, 50.0)
ob_field.lineart.crease_threshold = 0.0
ob_lamp.location = (20.0, 20.0, 25.0)
ob_lamp.rotation_euler = (0.6503, 0.05522, 1.866)
ob_lamp.lock_rotations_4d = False
ob_lamp.empty_display_type = 'ARROWS'
ob_lamp.color = (0.0, 0.0, 0.0, 0.0)
ob_lamp.lineart.crease_threshold = 0.0
ob_camera.location = (0.0, 0.0, 100.0)
ob_camera.lock_rotations_4d = False
ob_camera.empty_display_type = 'ARROWS'
ob_camera.color = (0.0, 0.0, 0.0, 0.0)
ob_camera.display_type = 'WIRE'
ob_camera.lineart.crease_threshold = 0.0
ob_plane_001.location = (-68.0, 58.0, 50.0)
ob_plane_001.rotation_euler = (-5.498, 1.571, 0.0)
ob_plane_001.scale = (50.0, 10.5, 1.0)
ob_plane_001.lineart.crease_threshold = 0.0
ob_robot_redteam.location = (0.0, 15.3, 3.5)
ob_robot_redteam.rotation_euler = (0.0, -0.0, 3.142)
ob_robot_redteam.lineart.crease_threshold = 0.0
ob_robot_blueteam.location = (0.0, -3.34, 3.5)
ob_robot_blueteam.lineart.crease_threshold = 0.0

# ---- collection membership
col_collection_1.objects.link(ob_plane_003)
col_collection_1.objects.link(ob_plane_002)
col_collection_1.objects.link(ob_plane)
col_collection_1.objects.link(ob_ball)
col_collection_1.objects.link(ob_point)
col_collection_1.objects.link(ob_master)
col_collection_1.objects.link(ob_empty)
col_collection_1.objects.link(ob_field)
col_collection_1.objects.link(ob_lamp)
col_collection_1.objects.link(ob_camera)
col_collection_1.objects.link(ob_plane_001)
col_collection_2.objects.link(ob_robot_redteam)
col_collection_2.objects.link(ob_robot_blueteam)

# ---- scene / render settings (as saved in the file)
scene.camera = ob_camera
scene.frame_start = 1; scene.frame_end = 250; scene.frame_set(0)
scene.render.engine = 'BLENDER_EEVEE_NEXT'
scene.render.resolution_x = 800
scene.render.resolution_y = 600
scene.render.resolution_percentage = 50
scene.render.dither_intensity = 0.0
scene.cycles.use_denoising = False
scene.cycles.samples = 10
scene.cycles.sampling_pattern = 'TABULATED_SOBOL'
scene.cycles.light_sampling_threshold = 0.0
scene.cycles.use_adaptive_sampling = False
scene.cycles.use_light_tree = False
scene.cycles.blur_glossy = 0.0
scene.cycles.pixel_filter_type = 'GAUSSIAN'
scene.cycles.sample_clamp_indirect = 0.0
scene.view_settings.view_transform = 'Standard'
scene.unit_settings.scale_length = 1000.0
bpy.context.view_layer.update()
